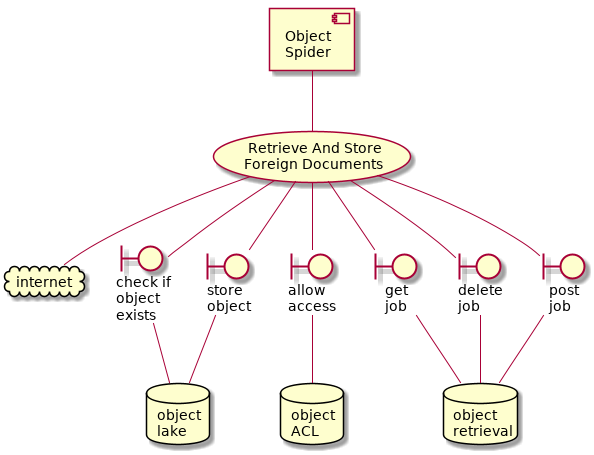

The diagram above was rendered by PlantUML. Its source (embedded in the PNG):
@startuml
component spider [
   Object
   Spider
]
cloud internet
usecase uc [
   Retrieve And Store
   Foreign Documents
]
spider -- uc
uc -- internet
database obj_lake [
   object
   lake
]
boundary lake_exists [
   check if
   object
   exists
]
uc -- lake_exists
lake_exists -- obj_lake
boundary lake_store [
   store
   object
]
uc -- lake_store
lake_store -- obj_lake
database obj_acl [
   object
   ACL
]
boundary allow_access [
   allow
   access
]
uc -- allow_access
allow_access -- obj_acl
database ret [
   object
   retrieval
]
boundary ret_get_job [
   get
   job
]
uc -- ret_get_job
ret_get_job -- ret
boundary ret_del_job [
   delete
   job
]
uc -- ret_del_job
ret_del_job -- ret
boundary ret_post_job [
   post
   job
]
uc -- ret_post_job
ret_post_job -- ret
@enduml